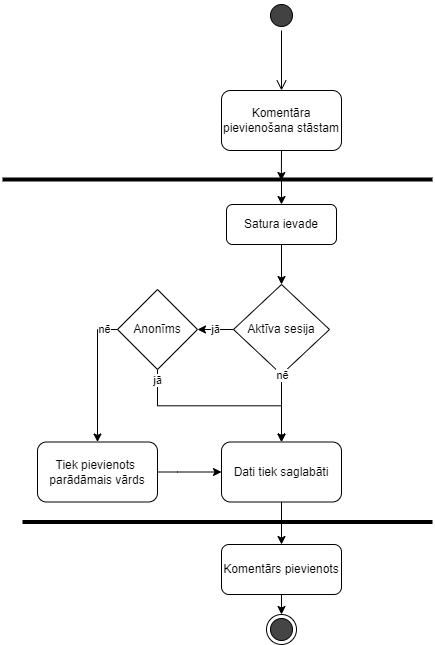

The diagram above was exported from draw.io. Its source (the exported page's mxGraphModel, read from the mxfile embedded in the PNG):
<mxGraphModel dx="1393" dy="797" grid="1" gridSize="10" guides="1" tooltips="1" connect="1" arrows="0" fold="1" page="1" pageScale="1" pageWidth="1169" pageHeight="827" math="0" shadow="0">
  <root>
    <mxCell id="0" />
    <mxCell id="1" parent="0" />
    <mxCell id="2" value="" style="group" vertex="1" connectable="0" parent="1">
      <mxGeometry x="1820" y="10" width="430" height="644" as="geometry" />
    </mxCell>
    <mxCell id="3" value="" style="ellipse;html=1;shape=startState;labelBackgroundColor=none;fillColor=#424242;" vertex="1" parent="2">
      <mxGeometry x="264" width="30" height="30" as="geometry" />
    </mxCell>
    <mxCell id="4" value="" style="edgeStyle=orthogonalEdgeStyle;html=1;verticalAlign=bottom;endArrow=open;endSize=8;labelBackgroundColor=none;fontColor=default;" edge="1" parent="2" source="3">
      <mxGeometry relative="1" as="geometry">
        <mxPoint x="279" y="90" as="targetPoint" />
      </mxGeometry>
    </mxCell>
    <mxCell id="5" style="edgeStyle=orthogonalEdgeStyle;rounded=0;orthogonalLoop=1;jettySize=auto;html=1;exitX=0.5;exitY=1;exitDx=0;exitDy=0;labelBackgroundColor=none;fontColor=default;" edge="1" parent="2" source="6">
      <mxGeometry relative="1" as="geometry">
        <mxPoint x="278.8571428571431" y="180" as="targetPoint" />
      </mxGeometry>
    </mxCell>
    <mxCell id="6" value="Komentāra pievienošana stāstam" style="rounded=1;whiteSpace=wrap;html=1;labelBackgroundColor=none;" vertex="1" parent="2">
      <mxGeometry x="219" y="90" width="120" height="60" as="geometry" />
    </mxCell>
    <mxCell id="7" value="Aktīva sesija" style="rhombus;whiteSpace=wrap;html=1;labelBackgroundColor=none;" vertex="1" parent="2">
      <mxGeometry x="231" y="284" width="96" height="90" as="geometry" />
    </mxCell>
    <mxCell id="8" value="Komentārs pievienots" style="rounded=1;whiteSpace=wrap;html=1;labelBackgroundColor=none;" vertex="1" parent="2">
      <mxGeometry x="219" y="544" width="120" height="50" as="geometry" />
    </mxCell>
    <mxCell id="9" value="" style="endArrow=none;html=1;strokeWidth=4;labelBackgroundColor=none;fontColor=default;" edge="1" parent="2">
      <mxGeometry width="50" height="50" relative="1" as="geometry">
        <mxPoint y="179" as="sourcePoint" />
        <mxPoint x="430" y="179" as="targetPoint" />
      </mxGeometry>
    </mxCell>
    <mxCell id="10" value="" style="endArrow=none;html=1;strokeWidth=4;labelBackgroundColor=none;fontColor=default;" edge="1" parent="2">
      <mxGeometry width="50" height="50" relative="1" as="geometry">
        <mxPoint x="20" y="521.4999999999999" as="sourcePoint" />
        <mxPoint x="430" y="521.4999999999999" as="targetPoint" />
      </mxGeometry>
    </mxCell>
    <mxCell id="11" value="" style="ellipse;html=1;shape=endState;labelBackgroundColor=none;fillColor=#454545;" vertex="1" parent="2">
      <mxGeometry x="264" y="614" width="30" height="30" as="geometry" />
    </mxCell>
    <mxCell id="12" style="edgeStyle=orthogonalEdgeStyle;rounded=0;orthogonalLoop=1;jettySize=auto;html=1;exitX=0.5;exitY=1;exitDx=0;exitDy=0;entryX=0.5;entryY=0;entryDx=0;entryDy=0;" edge="1" parent="2" source="8" target="11">
      <mxGeometry relative="1" as="geometry" />
    </mxCell>
    <mxCell id="13" value="" style="edgeStyle=orthogonalEdgeStyle;rounded=0;orthogonalLoop=1;jettySize=auto;html=1;strokeWidth=1;labelBackgroundColor=none;fontColor=default;" edge="1" parent="2" target="14">
      <mxGeometry relative="1" as="geometry">
        <mxPoint x="279" y="313" as="targetPoint" />
        <mxPoint x="279" y="180" as="sourcePoint" />
      </mxGeometry>
    </mxCell>
    <mxCell id="14" value="Satura ievade" style="rounded=1;whiteSpace=wrap;html=1;labelBackgroundColor=none;" vertex="1" parent="2">
      <mxGeometry x="224" y="204" width="110" height="40" as="geometry" />
    </mxCell>
    <mxCell id="15" style="edgeStyle=orthogonalEdgeStyle;rounded=0;orthogonalLoop=1;jettySize=auto;html=1;strokeWidth=1;labelBackgroundColor=none;fontColor=default;" edge="1" parent="2" source="14" target="7">
      <mxGeometry relative="1" as="geometry">
        <mxPoint x="143.81999999999994" y="184" as="targetPoint" />
        <mxPoint x="143.81999999999994" y="164" as="sourcePoint" />
      </mxGeometry>
    </mxCell>
    <mxCell id="16" value="" style="edgeStyle=orthogonalEdgeStyle;rounded=0;orthogonalLoop=1;jettySize=auto;html=1;exitX=0.5;exitY=1;exitDx=0;exitDy=0;entryX=0.5;entryY=0;entryDx=0;entryDy=0;" edge="1" parent="2" source="7" target="18">
      <mxGeometry relative="1" as="geometry">
        <mxPoint x="279" y="374" as="sourcePoint" />
        <mxPoint x="144" y="614" as="targetPoint" />
      </mxGeometry>
    </mxCell>
    <mxCell id="17" value="nē" style="edgeLabel;html=1;align=center;verticalAlign=middle;resizable=0;points=[];" vertex="1" connectable="0" parent="16">
      <mxGeometry x="-0.5516" relative="1" as="geometry">
        <mxPoint y="-15" as="offset" />
      </mxGeometry>
    </mxCell>
    <mxCell id="18" value="Dati tiek saglabāti" style="rounded=1;whiteSpace=wrap;html=1;" vertex="1" parent="2">
      <mxGeometry x="219" y="441.5" width="120" height="60" as="geometry" />
    </mxCell>
    <mxCell id="19" style="edgeStyle=orthogonalEdgeStyle;rounded=0;orthogonalLoop=1;jettySize=auto;html=1;exitX=0.5;exitY=1;exitDx=0;exitDy=0;entryX=0.5;entryY=0;entryDx=0;entryDy=0;" edge="1" parent="2" source="18" target="8">
      <mxGeometry relative="1" as="geometry" />
    </mxCell>
    <mxCell id="20" value="jā" style="edgeStyle=orthogonalEdgeStyle;rounded=0;orthogonalLoop=1;jettySize=auto;html=1;exitX=0.5;exitY=1;exitDx=0;exitDy=0;entryX=0.5;entryY=0;entryDx=0;entryDy=0;" edge="1" parent="2" source="21" target="18">
      <mxGeometry x="-0.8842" relative="1" as="geometry">
        <mxPoint as="offset" />
      </mxGeometry>
    </mxCell>
    <mxCell id="21" value="Anonīms" style="rhombus;whiteSpace=wrap;html=1;" vertex="1" parent="2">
      <mxGeometry x="115" y="289" width="80" height="80" as="geometry" />
    </mxCell>
    <mxCell id="22" value="nē" style="edgeStyle=orthogonalEdgeStyle;rounded=0;orthogonalLoop=1;jettySize=auto;html=1;exitX=0;exitY=0.5;exitDx=0;exitDy=0;entryX=0.5;entryY=0;entryDx=0;entryDy=0;" edge="1" parent="2" source="21" target="24">
      <mxGeometry x="-0.7994" relative="1" as="geometry">
        <mxPoint x="115" y="329" as="sourcePoint" />
        <mxPoint x="219" y="534" as="targetPoint" />
        <Array as="points">
          <mxPoint x="95" y="329" />
        </Array>
        <mxPoint as="offset" />
      </mxGeometry>
    </mxCell>
    <mxCell id="23" style="edgeStyle=orthogonalEdgeStyle;rounded=0;orthogonalLoop=1;jettySize=auto;html=1;exitX=1;exitY=0.5;exitDx=0;exitDy=0;entryX=0;entryY=0.5;entryDx=0;entryDy=0;" edge="1" parent="2" source="24" target="18">
      <mxGeometry relative="1" as="geometry">
        <Array as="points">
          <mxPoint x="175" y="472" />
          <mxPoint x="175" y="472" />
        </Array>
      </mxGeometry>
    </mxCell>
    <mxCell id="24" value="Tiek pievienots&amp;nbsp;&lt;br&gt;parādāmais vārds" style="rounded=1;whiteSpace=wrap;html=1;" vertex="1" parent="2">
      <mxGeometry x="35" y="441.5" width="120" height="60" as="geometry" />
    </mxCell>
    <mxCell id="25" value="jā" style="edgeStyle=orthogonalEdgeStyle;rounded=0;orthogonalLoop=1;jettySize=auto;html=1;exitX=0;exitY=0.5;exitDx=0;exitDy=0;entryX=1;entryY=0.5;entryDx=0;entryDy=0;" edge="1" parent="2" source="7" target="21">
      <mxGeometry relative="1" as="geometry" />
    </mxCell>
  </root>
</mxGraphModel>